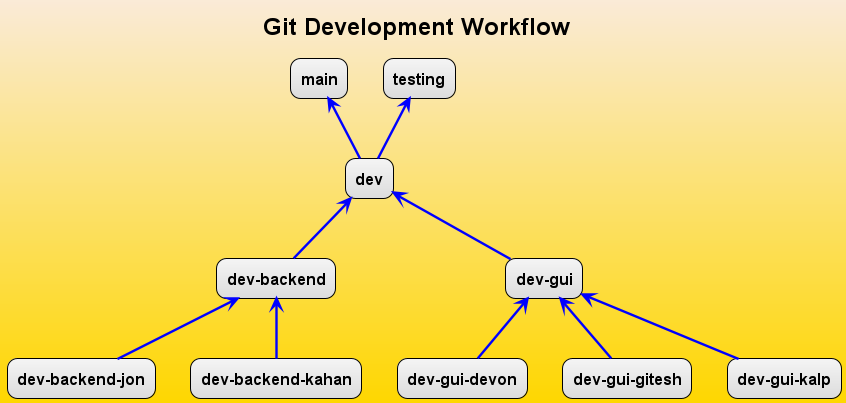

The diagram above was rendered by PlantUML. Its source (embedded in the PNG):
@startuml

allowmixing

skinparam backgroundcolor AntiqueWhite-Gold

<style>


Title {
  FontStyle bold
  FontSize 24
  BackgroundColor none
}

rectangle {
	fontsize 16
	fontcolor black
    backgroundcolor whitesmoke-gainsboro
    linecolor black
    linethickness 1.0
    roundcorner 20

}

arrow {
linecolor blue
linethickness 2.4
fontstyle bold
}


</style>

top to bottom direction

Title "Git Development Workflow"

rectangle "main"

rectangle "dev"
rectangle "testing"

rectangle "dev-backend"
rectangle "dev-backend-jon"
rectangle "dev-backend-kahan"

rectangle "dev-gui"
rectangle "dev-gui-devon"
rectangle "dev-gui-gitesh"
rectangle "dev-gui-kalp"

"main"				<--		"dev"
"testing"			<--		"dev"
"dev"				<--		"dev-gui"
"dev"				<--		"dev-backend"
"dev-gui"			<--		"dev-gui-devon"
"dev-gui"			<--		"dev-gui-gitesh"
"dev-gui"			<--		"dev-gui-kalp"
"dev-backend"		<--		"dev-backend-jon"
"dev-backend"		<--		"dev-backend-kahan"

@enduml